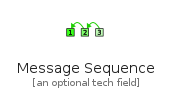

The diagram above was rendered by PlantUML. Its source (embedded in the PNG):
@startuml
' configures the library
!global $INCLUSION_MODE="local"
!global $LIB_BASE_LOCATION="../.."
' loads the library
!include $LIB_BASE_LOCATION/bootstrap.puml
' loads the eip bootstrap
include('eip/bootstrap')
' loads the MessageSequence element
include('eip/MessageConstruction/MessageSequence')
MessageSequence('message_sequence', 'Message Sequence', 'an optional tech field')
@enduml